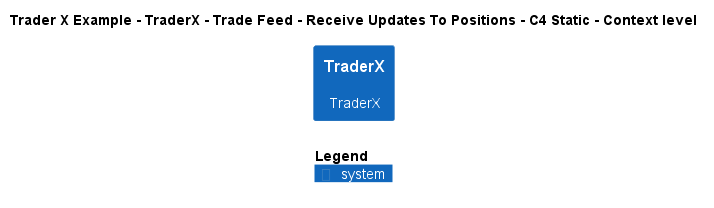

The diagram above was rendered by PlantUML. Its source (embedded in the PNG):
@startuml
!include ..\..\..\..\..\..\..\.c4s\C4_Context.puml

AddElementTag("c4interflow:lifecycle:new", $bgColor=green, $fontColor=#ffffff, $borderColor=green, $shadowing="False")
AddElementTag("c4interflow:lifecycle:changed", $bgColor=orange, $fontColor=#ffffff, $borderColor=orange, $shadowing="False")
AddElementTag("c4interflow:lifecycle:removed", $bgColor=red, $fontColor=#ffffff, $borderColor=red, $shadowing="False")

AddRelTag("c4interflow:lifecycle:new", $textColor=green, $lineColor=green)
AddRelTag("c4interflow:lifecycle:changed", $textColor=orange, $lineColor=orange)
AddRelTag("c4interflow:lifecycle:removed", $textColor=red, $lineColor=red)

SHOW_PERSON_PORTRAIT()
LAYOUT_TOP_DOWN()

skinparam linetype polyline

title Trader X Example - TraderX - Trade Feed - Receive Updates To Positions - C4 Static - Context level

System(TraderXExample.SoftwareSystems.TraderX, "TraderX", "TraderX")



SHOW_LEGEND()
@enduml